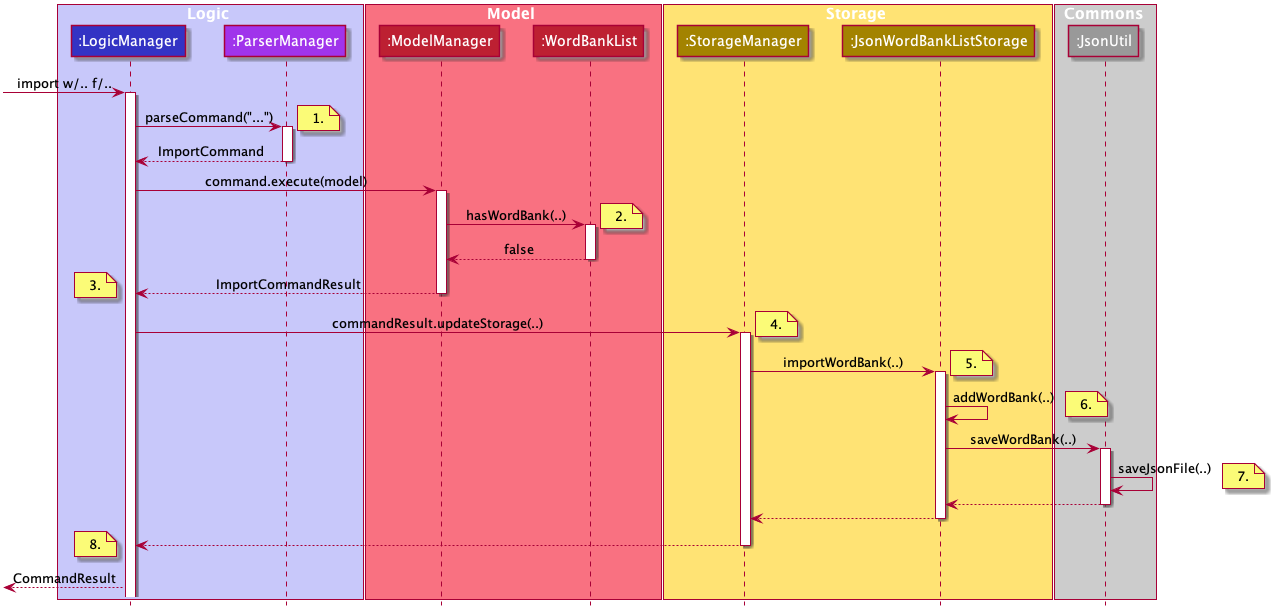

The diagram above was rendered by PlantUML. Its source (embedded in the PNG):
@startuml













skinparam BackgroundColor #FFFFFFF

skinparam Shadowing false

skinparam Class {
    FontColor #FFFFFF
    BorderThickness 1
    BorderColor #000000
    StereotypeFontColor #FFFFFF
    FontName Arial
    AttributeFontColor #FFFFFF
}

skinparam Actor {
    BorderColor #000000
    Color #000000
    FontName Arial
}

skinparam Sequence {
    MessageAlign center
    BoxFontSize 15
    BoxPadding 0
    BoxFontColor #FFFFFF
    FontName Arial
}

skinparam Participant {
    FontColor #FFFFFFF
    Padding 20
}

skinparam MinClassWidth 50
skinparam ParticipantPadding 10
skinparam Shadowing true
skinparam DefaultTextAlignment center
skinparam packageStyle Rectangle
skinparam classAttributeIconSize 0

hide footbox
hide members
hide circle
hide empty members







box Logic #C8C8FA
participant ":LogicManager" as LogicManager #3333C4
participant ":ParserManager" as ParserManager #A034EB
end box

box Model #F97181
participant ":ModelManager" as ModelManager #BD2032
participant ":WordBankList" as WordBankList #BD2032
end box

box Storage #FFE374
participant ":StorageManager" as StorageManager #A38300
participant ":JsonWordBankListStorage" as JsonWordBankListStorage #A38300
end box

box Commons #CCCCCC
participant ":JsonUtil" as JsonUtil #999999
end box

[-> LogicManager : import w/.. f/..
activate LogicManager
LogicManager -> ParserManager : parseCommand("...")
note right: 1.

activate ParserManager
ParserManager --> LogicManager : ImportCommand
deactivate ParserManager

LogicManager -> ModelManager : command.execute(model)
activate ModelManager
ModelManager -> WordBankList : hasWordBank(..)
note right: 2.
activate WordBankList

WordBankList --> ModelManager : false
deactivate WordBankList

ModelManager --> LogicManager : ImportCommandResult
deactivate ModelManager
note left: 3.


LogicManager -> StorageManager : commandResult.updateStorage(..)
note right: 4.
activate StorageManager
StorageManager -> JsonWordBankListStorage : importWordBank(..)
note right: 5.
activate JsonWordBankListStorage

JsonWordBankListStorage -> JsonWordBankListStorage : addWordBank(..)
note right: 6.

JsonWordBankListStorage -> JsonUtil : saveWordBank(..)
activate JsonUtil


JsonUtil -> JsonUtil : saveJsonFile(..)
note right: 7.
JsonUtil --> JsonWordBankListStorage

deactivate JsonUtil
JsonWordBankListStorage --> StorageManager
deactivate JsonWordBankListStorage

StorageManager --> LogicManager
deactivate StorageManager
note left: 8.



[<--LogicManager : CommandResult

@enduml